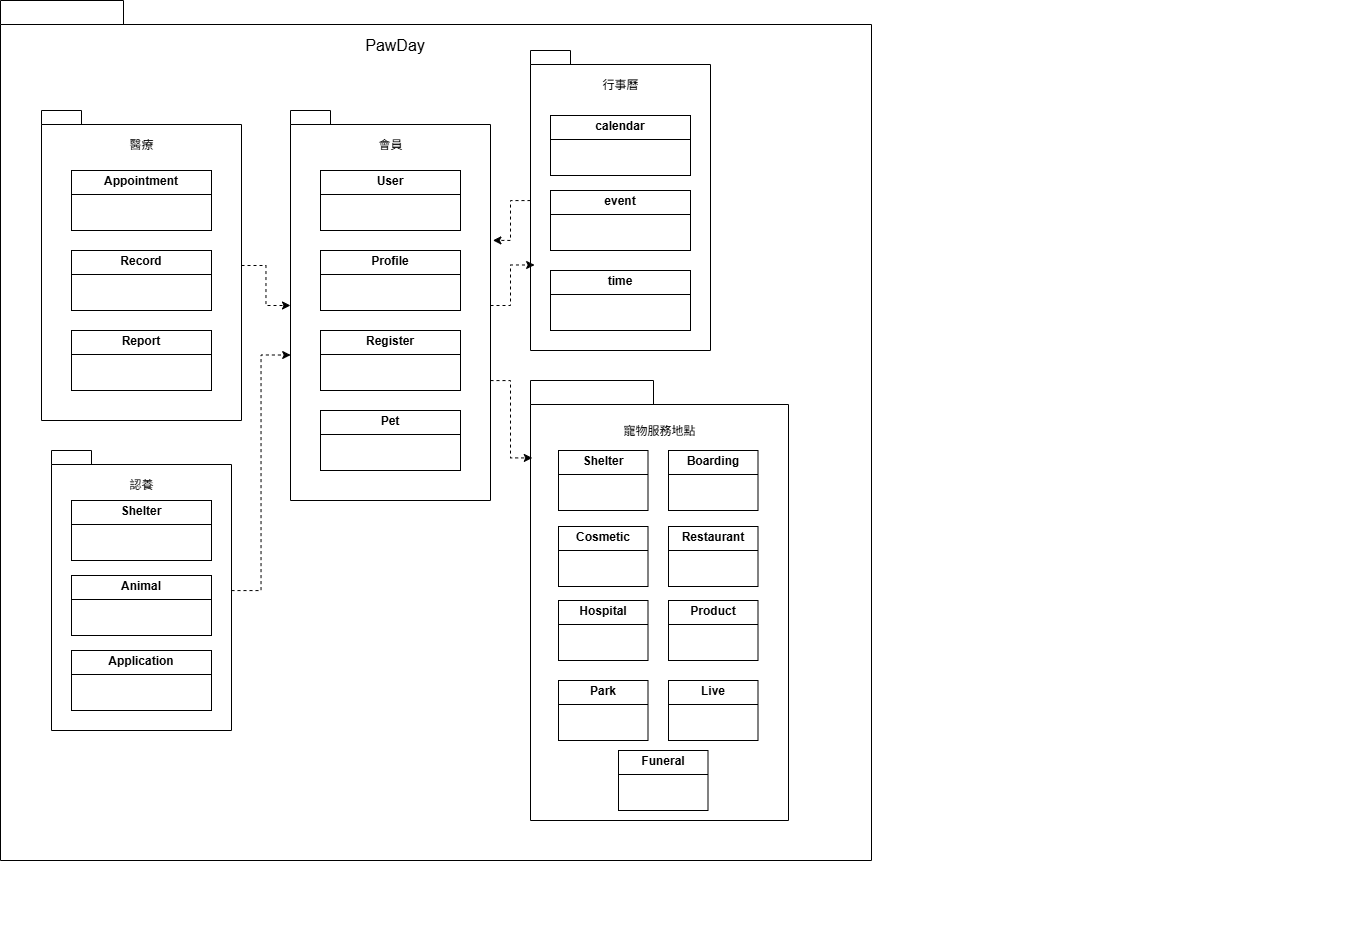

The diagram above was exported from draw.io. Its source (the exported page's mxGraphModel, read from the mxfile embedded in the PNG):
<mxGraphModel dx="584" dy="735" grid="1" gridSize="10" guides="1" tooltips="1" connect="1" arrows="1" fold="1" page="1" pageScale="1" pageWidth="827" pageHeight="1169" background="none" math="0" shadow="0">
  <root>
    <mxCell id="0" />
    <mxCell id="1" parent="0" />
    <mxCell id="37kv9mNvezfoePrRxmmf-17" value="" style="group" parent="1" connectable="0" vertex="1">
      <mxGeometry x="921" y="210" width="830" height="830" as="geometry" />
    </mxCell>
    <mxCell id="WfA0hrVQWqRsIVG3o9oZ-44" value="&lt;span style=&quot;color: rgba(0, 0, 0, 0); font-family: monospace; font-size: 0px; font-weight: 400; text-align: start;&quot;&gt;%3CmxGraphModel%3E%3Croot%3E%3CmxCell%20id%3D%220%22%2F%3E%3CmxCell%20id%3D%221%22%20parent%3D%220%22%2F%3E%3CmxCell%20id%3D%222%22%20value%3D%22%E8%91%AC%E5%84%80%22%20style%3D%22shape%3Dfolder%3BfontStyle%3D1%3BspacingTop%3D10%3BtabWidth%3D50%3BtabHeight%3D17%3BtabPosition%3Dleft%3Bhtml%3D1%3Brounded%3D0%3Bshadow%3D0%3Bcomic%3D0%3BlabelBackgroundColor%3Dnone%3BstrokeWidth%3D1%3BfontFamily%3DVerdana%3BfontSize%3D10%3Balign%3Dcenter%3B%22%20vertex%3D%221%22%20parent%3D%221%22%3E%3CmxGeometry%20x%3D%22774.5%22%20y%3D%22990%22%20width%3D%22112%22%20height%3D%2270%22%20as%3D%22geometry%22%2F%3E%3C%2FmxCell%3E%3C%2Froot%3E%3C%2FmxGraphModel%3E&lt;/span&gt;" style="shape=folder;fontStyle=1;spacingTop=10;tabWidth=123;tabHeight=24;tabPosition=left;html=1;rounded=0;shadow=0;comic=0;labelBackgroundColor=none;strokeWidth=1;fontFamily=Verdana;fontSize=10;align=center;container=0;" vertex="1" parent="37kv9mNvezfoePrRxmmf-17">
      <mxGeometry x="-41" y="-110" width="871" height="860" as="geometry" />
    </mxCell>
    <mxCell id="37kv9mNvezfoePrRxmmf-18" value="" style="shape=folder;fontStyle=1;spacingTop=10;tabWidth=40;tabHeight=14;tabPosition=left;html=1;whiteSpace=wrap;" parent="37kv9mNvezfoePrRxmmf-17" vertex="1">
      <mxGeometry width="200" height="310" as="geometry" />
    </mxCell>
    <mxCell id="37kv9mNvezfoePrRxmmf-19" value="醫療" style="text;html=1;align=center;verticalAlign=middle;whiteSpace=wrap;rounded=0;" parent="37kv9mNvezfoePrRxmmf-17" vertex="1">
      <mxGeometry x="40.75" y="20" width="118.5" height="30" as="geometry" />
    </mxCell>
    <mxCell id="37kv9mNvezfoePrRxmmf-20" value="&lt;p style=&quot;margin:0px;margin-top:4px;text-align:center;&quot;&gt;&lt;span style=&quot;background-color: transparent; color: light-dark(rgb(0, 0, 0), rgb(255, 255, 255)); text-align: left;&quot;&gt;&lt;b&gt;Appointment&lt;/b&gt;&lt;/span&gt;&lt;/p&gt;&lt;hr size=&quot;1&quot; style=&quot;border-style:solid;&quot;&gt;&lt;div style=&quot;height:2px;&quot;&gt;&lt;/div&gt;" style="verticalAlign=top;align=left;overflow=fill;html=1;whiteSpace=wrap;" parent="37kv9mNvezfoePrRxmmf-17" vertex="1">
      <mxGeometry x="30" y="60" width="140" height="60" as="geometry" />
    </mxCell>
    <mxCell id="37kv9mNvezfoePrRxmmf-22" value="&lt;p style=&quot;margin:0px;margin-top:4px;text-align:center;&quot;&gt;&lt;span style=&quot;background-color: transparent; color: light-dark(rgb(0, 0, 0), rgb(255, 255, 255)); text-align: left;&quot;&gt;&lt;b&gt;Report&lt;/b&gt;&lt;/span&gt;&lt;/p&gt;&lt;hr size=&quot;1&quot; style=&quot;border-style:solid;&quot;&gt;&lt;div style=&quot;height:2px;&quot;&gt;&lt;/div&gt;" style="verticalAlign=top;align=left;overflow=fill;html=1;whiteSpace=wrap;" parent="37kv9mNvezfoePrRxmmf-17" vertex="1">
      <mxGeometry x="30" y="220" width="140" height="60" as="geometry" />
    </mxCell>
    <mxCell id="37kv9mNvezfoePrRxmmf-21" value="&lt;p style=&quot;margin:0px;margin-top:4px;text-align:center;&quot;&gt;&lt;span style=&quot;background-color: transparent; color: light-dark(rgb(0, 0, 0), rgb(255, 255, 255)); text-align: left;&quot;&gt;&lt;b&gt;Record&lt;/b&gt;&lt;/span&gt;&lt;/p&gt;&lt;hr size=&quot;1&quot; style=&quot;border-style:solid;&quot;&gt;&lt;div style=&quot;height:2px;&quot;&gt;&lt;/div&gt;" style="verticalAlign=top;align=left;overflow=fill;html=1;whiteSpace=wrap;" parent="37kv9mNvezfoePrRxmmf-17" vertex="1">
      <mxGeometry x="30" y="140" width="140" height="60" as="geometry" />
    </mxCell>
    <mxCell id="3xXbDRpr7l6c8cDtrsjf-7" value="&lt;font style=&quot;font-size: 16px;&quot;&gt;PawDay&lt;/font&gt;" style="text;html=1;align=center;verticalAlign=middle;whiteSpace=wrap;rounded=0;" parent="37kv9mNvezfoePrRxmmf-17" vertex="1">
      <mxGeometry x="259" y="-80" width="190" height="30" as="geometry" />
    </mxCell>
    <mxCell id="yST8qWph-6w7qNrlJc-E-99" value="" style="group" parent="37kv9mNvezfoePrRxmmf-17" connectable="0" vertex="1">
      <mxGeometry x="249" width="200" height="390" as="geometry" />
    </mxCell>
    <mxCell id="yST8qWph-6w7qNrlJc-E-96" value="" style="shape=folder;fontStyle=1;spacingTop=10;tabWidth=40;tabHeight=14;tabPosition=left;html=1;whiteSpace=wrap;" parent="yST8qWph-6w7qNrlJc-E-99" vertex="1">
      <mxGeometry width="200" height="390" as="geometry" />
    </mxCell>
    <mxCell id="yST8qWph-6w7qNrlJc-E-98" value="會員" style="text;html=1;align=center;verticalAlign=middle;whiteSpace=wrap;rounded=0;" parent="yST8qWph-6w7qNrlJc-E-99" vertex="1">
      <mxGeometry x="40.75" y="20" width="118.5" height="30" as="geometry" />
    </mxCell>
    <mxCell id="37kv9mNvezfoePrRxmmf-10" value="&lt;p style=&quot;margin:0px;margin-top:4px;text-align:center;&quot;&gt;&lt;b&gt;User&lt;/b&gt;&lt;/p&gt;&lt;hr size=&quot;1&quot; style=&quot;border-style:solid;&quot;&gt;&lt;div style=&quot;height:2px;&quot;&gt;&lt;/div&gt;" style="verticalAlign=top;align=left;overflow=fill;html=1;whiteSpace=wrap;" parent="yST8qWph-6w7qNrlJc-E-99" vertex="1">
      <mxGeometry x="30" y="60" width="140" height="60" as="geometry" />
    </mxCell>
    <mxCell id="37kv9mNvezfoePrRxmmf-11" value="&lt;p style=&quot;margin:0px;margin-top:4px;text-align:center;&quot;&gt;&lt;b&gt;Profile&lt;/b&gt;&lt;/p&gt;&lt;hr size=&quot;1&quot; style=&quot;border-style:solid;&quot;&gt;&lt;div style=&quot;height:2px;&quot;&gt;&lt;/div&gt;" style="verticalAlign=top;align=left;overflow=fill;html=1;whiteSpace=wrap;" parent="yST8qWph-6w7qNrlJc-E-99" vertex="1">
      <mxGeometry x="30" y="140" width="140" height="60" as="geometry" />
    </mxCell>
    <mxCell id="37kv9mNvezfoePrRxmmf-15" value="&lt;p style=&quot;margin:0px;margin-top:4px;text-align:center;&quot;&gt;&lt;b&gt;Register&lt;/b&gt;&lt;/p&gt;&lt;hr size=&quot;1&quot; style=&quot;border-style:solid;&quot;&gt;&lt;div style=&quot;height:2px;&quot;&gt;&lt;/div&gt;" style="verticalAlign=top;align=left;overflow=fill;html=1;whiteSpace=wrap;" parent="yST8qWph-6w7qNrlJc-E-99" vertex="1">
      <mxGeometry x="30" y="220" width="140" height="60" as="geometry" />
    </mxCell>
    <mxCell id="37kv9mNvezfoePrRxmmf-16" value="&lt;p style=&quot;margin:0px;margin-top:4px;text-align:center;&quot;&gt;&lt;b&gt;Pet&lt;/b&gt;&lt;/p&gt;&lt;hr size=&quot;1&quot; style=&quot;border-style:solid;&quot;&gt;&lt;div style=&quot;height:2px;&quot;&gt;&lt;/div&gt;" style="verticalAlign=top;align=left;overflow=fill;html=1;whiteSpace=wrap;" parent="yST8qWph-6w7qNrlJc-E-99" vertex="1">
      <mxGeometry x="30" y="300" width="140" height="60" as="geometry" />
    </mxCell>
    <mxCell id="WfA0hrVQWqRsIVG3o9oZ-39" style="edgeStyle=orthogonalEdgeStyle;rounded=0;orthogonalLoop=1;jettySize=auto;html=1;dashed=1;" edge="1" parent="37kv9mNvezfoePrRxmmf-17" source="37kv9mNvezfoePrRxmmf-18" target="yST8qWph-6w7qNrlJc-E-96">
      <mxGeometry relative="1" as="geometry" />
    </mxCell>
    <mxCell id="yST8qWph-6w7qNrlJc-E-118" value="" style="shape=folder;fontStyle=1;spacingTop=10;tabWidth=40;tabHeight=14;tabPosition=left;html=1;whiteSpace=wrap;" parent="1" vertex="1">
      <mxGeometry x="1410" y="150" width="180" height="300" as="geometry" />
    </mxCell>
    <mxCell id="yST8qWph-6w7qNrlJc-E-119" value="行事曆" style="text;html=1;align=center;verticalAlign=middle;whiteSpace=wrap;rounded=0;" parent="1" vertex="1">
      <mxGeometry x="1440.75" y="170" width="118.5" height="30" as="geometry" />
    </mxCell>
    <mxCell id="37kv9mNvezfoePrRxmmf-12" value="&lt;p style=&quot;margin:0px;margin-top:4px;text-align:center;&quot;&gt;&lt;b&gt;calendar&lt;/b&gt;&lt;/p&gt;&lt;hr size=&quot;1&quot; style=&quot;border-style:solid;&quot;&gt;&lt;div style=&quot;height:2px;&quot;&gt;&lt;/div&gt;" style="verticalAlign=top;align=left;overflow=fill;html=1;whiteSpace=wrap;" parent="1" vertex="1">
      <mxGeometry x="1430" y="215" width="140" height="60" as="geometry" />
    </mxCell>
    <mxCell id="37kv9mNvezfoePrRxmmf-13" value="&lt;p style=&quot;margin:0px;margin-top:4px;text-align:center;&quot;&gt;&lt;b&gt;event&lt;/b&gt;&lt;/p&gt;&lt;hr size=&quot;1&quot; style=&quot;border-style:solid;&quot;&gt;&lt;div style=&quot;height:2px;&quot;&gt;&lt;/div&gt;" style="verticalAlign=top;align=left;overflow=fill;html=1;whiteSpace=wrap;" parent="1" vertex="1">
      <mxGeometry x="1430" y="290" width="140" height="60" as="geometry" />
    </mxCell>
    <mxCell id="37kv9mNvezfoePrRxmmf-14" value="&lt;p style=&quot;margin:0px;margin-top:4px;text-align:center;&quot;&gt;&lt;b&gt;time&lt;/b&gt;&lt;/p&gt;&lt;hr size=&quot;1&quot; style=&quot;border-style:solid;&quot;&gt;&lt;div style=&quot;height:2px;&quot;&gt;&lt;/div&gt;" style="verticalAlign=top;align=left;overflow=fill;html=1;whiteSpace=wrap;" parent="1" vertex="1">
      <mxGeometry x="1430" y="370" width="140" height="60" as="geometry" />
    </mxCell>
    <mxCell id="6e0c8c40b5770093-30" value="" style="group" parent="1" connectable="0" vertex="1">
      <mxGeometry x="1810" y="304" width="420" height="570" as="geometry" />
    </mxCell>
    <mxCell id="6e0c8c40b5770093-24" value="" style="group" parent="6e0c8c40b5770093-30" connectable="0" vertex="1">
      <mxGeometry width="420" height="570" as="geometry" />
    </mxCell>
    <mxCell id="WfA0hrVQWqRsIVG3o9oZ-27" value="" style="group" vertex="1" connectable="0" parent="1">
      <mxGeometry x="1410" y="480" width="258" height="440" as="geometry" />
    </mxCell>
    <mxCell id="6e0c8c40b5770093-47" value="&lt;span style=&quot;color: rgba(0, 0, 0, 0); font-family: monospace; font-size: 0px; font-weight: 400; text-align: start;&quot;&gt;%3CmxGraphModel%3E%3Croot%3E%3CmxCell%20id%3D%220%22%2F%3E%3CmxCell%20id%3D%221%22%20parent%3D%220%22%2F%3E%3CmxCell%20id%3D%222%22%20value%3D%22%E8%91%AC%E5%84%80%22%20style%3D%22shape%3Dfolder%3BfontStyle%3D1%3BspacingTop%3D10%3BtabWidth%3D50%3BtabHeight%3D17%3BtabPosition%3Dleft%3Bhtml%3D1%3Brounded%3D0%3Bshadow%3D0%3Bcomic%3D0%3BlabelBackgroundColor%3Dnone%3BstrokeWidth%3D1%3BfontFamily%3DVerdana%3BfontSize%3D10%3Balign%3Dcenter%3B%22%20vertex%3D%221%22%20parent%3D%221%22%3E%3CmxGeometry%20x%3D%22774.5%22%20y%3D%22990%22%20width%3D%22112%22%20height%3D%2270%22%20as%3D%22geometry%22%2F%3E%3C%2FmxCell%3E%3C%2Froot%3E%3C%2FmxGraphModel%3E&lt;/span&gt;" style="shape=folder;fontStyle=1;spacingTop=10;tabWidth=123;tabHeight=24;tabPosition=left;html=1;rounded=0;shadow=0;comic=0;labelBackgroundColor=none;strokeWidth=1;fontFamily=Verdana;fontSize=10;align=center;container=0;" parent="WfA0hrVQWqRsIVG3o9oZ-27" vertex="1">
      <mxGeometry width="258" height="440" as="geometry" />
    </mxCell>
    <mxCell id="WfA0hrVQWqRsIVG3o9oZ-2" value="&lt;p style=&quot;text-align: center; margin: 4px 0px 0px;&quot;&gt;&lt;span style=&quot;background-color: transparent; color: light-dark(rgb(0, 0, 0), rgb(255, 255, 255)); text-align: left;&quot;&gt;&lt;b&gt;Boarding&lt;/b&gt;&lt;/span&gt;&lt;/p&gt;&lt;hr size=&quot;1&quot; style=&quot;border-style:solid;&quot;&gt;&lt;div style=&quot;height:2px;&quot;&gt;&lt;/div&gt;" style="verticalAlign=top;align=left;overflow=fill;html=1;whiteSpace=wrap;container=0;" vertex="1" parent="WfA0hrVQWqRsIVG3o9oZ-27">
      <mxGeometry x="138" y="70" width="89.5" height="60" as="geometry" />
    </mxCell>
    <mxCell id="WfA0hrVQWqRsIVG3o9oZ-3" value="&lt;p style=&quot;text-align: center; margin: 4px 0px 0px;&quot;&gt;&lt;span style=&quot;background-color: transparent; text-align: left;&quot;&gt;&lt;b&gt;Product&lt;/b&gt;&lt;/span&gt;&lt;/p&gt;&lt;hr size=&quot;1&quot; style=&quot;border-style:solid;&quot;&gt;&lt;div style=&quot;height:2px;&quot;&gt;&lt;/div&gt;" style="verticalAlign=top;align=left;overflow=fill;html=1;whiteSpace=wrap;container=0;" vertex="1" parent="WfA0hrVQWqRsIVG3o9oZ-27">
      <mxGeometry x="138" y="220" width="89.5" height="60" as="geometry" />
    </mxCell>
    <mxCell id="WfA0hrVQWqRsIVG3o9oZ-23" value="&lt;p style=&quot;text-align: center; margin: 4px 0px 0px;&quot;&gt;&lt;span style=&quot;background-color: transparent; text-align: left;&quot;&gt;&lt;b&gt;Live&lt;/b&gt;&lt;/span&gt;&lt;/p&gt;&lt;hr size=&quot;1&quot; style=&quot;border-style:solid;&quot;&gt;&lt;div style=&quot;height:2px;&quot;&gt;&lt;/div&gt;" style="verticalAlign=top;align=left;overflow=fill;html=1;whiteSpace=wrap;container=0;" vertex="1" parent="WfA0hrVQWqRsIVG3o9oZ-27">
      <mxGeometry x="138" y="300" width="89.5" height="60" as="geometry" />
    </mxCell>
    <mxCell id="WfA0hrVQWqRsIVG3o9oZ-24" value="&lt;p style=&quot;text-align: center; margin: 4px 0px 0px;&quot;&gt;&lt;span style=&quot;background-color: transparent; text-align: left;&quot;&gt;&lt;b&gt;Restaurant&lt;/b&gt;&lt;/span&gt;&lt;/p&gt;&lt;hr size=&quot;1&quot; style=&quot;border-style:solid;&quot;&gt;&lt;div style=&quot;height:2px;&quot;&gt;&lt;/div&gt;" style="verticalAlign=top;align=left;overflow=fill;html=1;whiteSpace=wrap;container=0;" vertex="1" parent="WfA0hrVQWqRsIVG3o9oZ-27">
      <mxGeometry x="138" y="146" width="89.5" height="60" as="geometry" />
    </mxCell>
    <mxCell id="WfA0hrVQWqRsIVG3o9oZ-1" value="&lt;p style=&quot;text-align: center; margin: 4px 0px 0px;&quot;&gt;&lt;span style=&quot;background-color: transparent; color: light-dark(rgb(0, 0, 0), rgb(255, 255, 255)); text-align: left;&quot;&gt;&lt;b&gt;Shelter&lt;/b&gt;&lt;/span&gt;&lt;/p&gt;&lt;hr size=&quot;1&quot; style=&quot;border-style:solid;&quot;&gt;&lt;div style=&quot;height:2px;&quot;&gt;&lt;/div&gt;" style="verticalAlign=top;align=left;overflow=fill;html=1;whiteSpace=wrap;container=0;" vertex="1" parent="WfA0hrVQWqRsIVG3o9oZ-27">
      <mxGeometry x="28" y="70" width="89.5" height="60" as="geometry" />
    </mxCell>
    <mxCell id="37kv9mNvezfoePrRxmmf-33" value="&lt;p style=&quot;margin:0px;margin-top:4px;text-align:center;&quot;&gt;&lt;b&gt;Hospital&lt;/b&gt;&lt;/p&gt;&lt;hr size=&quot;1&quot; style=&quot;border-style:solid;&quot;&gt;&lt;div style=&quot;height:2px;&quot;&gt;&lt;/div&gt;" style="verticalAlign=top;align=left;overflow=fill;html=1;whiteSpace=wrap;container=0;" parent="WfA0hrVQWqRsIVG3o9oZ-27" vertex="1">
      <mxGeometry x="28" y="220" width="89.5" height="60" as="geometry" />
    </mxCell>
    <mxCell id="37kv9mNvezfoePrRxmmf-32" value="&lt;p style=&quot;margin:0px;margin-top:4px;text-align:center;&quot;&gt;&lt;b&gt;Park&lt;/b&gt;&lt;/p&gt;&lt;hr size=&quot;1&quot; style=&quot;border-style:solid;&quot;&gt;&lt;div style=&quot;height:2px;&quot;&gt;&lt;/div&gt;" style="verticalAlign=top;align=left;overflow=fill;html=1;whiteSpace=wrap;container=0;" parent="WfA0hrVQWqRsIVG3o9oZ-27" vertex="1">
      <mxGeometry x="28" y="300" width="89.5" height="60" as="geometry" />
    </mxCell>
    <mxCell id="WfA0hrVQWqRsIVG3o9oZ-28" value="" style="group" vertex="1" connectable="0" parent="1">
      <mxGeometry x="1438" y="516" width="160.25" height="394" as="geometry" />
    </mxCell>
    <mxCell id="WfA0hrVQWqRsIVG3o9oZ-25" value="&lt;p style=&quot;text-align: center; margin: 4px 0px 0px;&quot;&gt;&lt;span style=&quot;background-color: transparent; text-align: left;&quot;&gt;&lt;b&gt;Funeral&lt;/b&gt;&lt;/span&gt;&lt;/p&gt;&lt;hr size=&quot;1&quot; style=&quot;border-style:solid;&quot;&gt;&lt;div style=&quot;height:2px;&quot;&gt;&lt;/div&gt;" style="verticalAlign=top;align=left;overflow=fill;html=1;whiteSpace=wrap;container=0;" vertex="1" parent="WfA0hrVQWqRsIVG3o9oZ-28">
      <mxGeometry x="60" y="334" width="89.5" height="60" as="geometry" />
    </mxCell>
    <mxCell id="yST8qWph-6w7qNrlJc-E-26" value="&lt;div&gt;&lt;span style=&quot;background-color: transparent; color: light-dark(rgb(0, 0, 0), rgb(255, 255, 255));&quot;&gt;寵物服務地點&lt;/span&gt;&lt;/div&gt;" style="text;html=1;align=center;verticalAlign=middle;whiteSpace=wrap;rounded=0;container=0;" parent="WfA0hrVQWqRsIVG3o9oZ-28" vertex="1">
      <mxGeometry x="41.75" width="118.5" height="30" as="geometry" />
    </mxCell>
    <mxCell id="37kv9mNvezfoePrRxmmf-47" value="&lt;p style=&quot;text-align: center; margin: 4px 0px 0px;&quot;&gt;&lt;span style=&quot;background-color: transparent; text-align: left;&quot;&gt;&lt;b&gt;Cosmetic&lt;/b&gt;&lt;/span&gt;&lt;/p&gt;&lt;hr size=&quot;1&quot; style=&quot;border-style:solid;&quot;&gt;&lt;div style=&quot;height:2px;&quot;&gt;&lt;/div&gt;" style="verticalAlign=top;align=left;overflow=fill;html=1;whiteSpace=wrap;container=0;" parent="WfA0hrVQWqRsIVG3o9oZ-28" vertex="1">
      <mxGeometry y="110" width="89.5" height="60" as="geometry" />
    </mxCell>
    <mxCell id="WfA0hrVQWqRsIVG3o9oZ-34" value="" style="group" vertex="1" connectable="0" parent="1">
      <mxGeometry x="931" y="550" width="180" height="280" as="geometry" />
    </mxCell>
    <mxCell id="37kv9mNvezfoePrRxmmf-26" value="" style="shape=folder;fontStyle=1;spacingTop=10;tabWidth=40;tabHeight=14;tabPosition=left;html=1;whiteSpace=wrap;" parent="WfA0hrVQWqRsIVG3o9oZ-34" vertex="1">
      <mxGeometry width="180" height="280" as="geometry" />
    </mxCell>
    <mxCell id="WfA0hrVQWqRsIVG3o9oZ-33" value="" style="group" vertex="1" connectable="0" parent="WfA0hrVQWqRsIVG3o9oZ-34">
      <mxGeometry x="20" y="20" width="140" height="240" as="geometry" />
    </mxCell>
    <mxCell id="37kv9mNvezfoePrRxmmf-27" value="認養" style="text;html=1;align=center;verticalAlign=middle;whiteSpace=wrap;rounded=0;" parent="WfA0hrVQWqRsIVG3o9oZ-33" vertex="1">
      <mxGeometry x="10.75" width="118.5" height="30" as="geometry" />
    </mxCell>
    <mxCell id="37kv9mNvezfoePrRxmmf-28" value="&lt;p style=&quot;margin:0px;margin-top:4px;text-align:center;&quot;&gt;&lt;span style=&quot;background-color: transparent; color: light-dark(rgb(0, 0, 0), rgb(255, 255, 255)); text-align: left;&quot;&gt;&lt;b&gt;Shelter&lt;/b&gt;&lt;/span&gt;&lt;/p&gt;&lt;hr size=&quot;1&quot; style=&quot;border-style:solid;&quot;&gt;&lt;div style=&quot;height:2px;&quot;&gt;&lt;/div&gt;" style="verticalAlign=top;align=left;overflow=fill;html=1;whiteSpace=wrap;" parent="WfA0hrVQWqRsIVG3o9oZ-33" vertex="1">
      <mxGeometry y="30" width="140" height="60" as="geometry" />
    </mxCell>
    <mxCell id="37kv9mNvezfoePrRxmmf-29" value="&lt;p style=&quot;margin:0px;margin-top:4px;text-align:center;&quot;&gt;&lt;span style=&quot;background-color: transparent; color: light-dark(rgb(0, 0, 0), rgb(255, 255, 255)); text-align: left;&quot;&gt;&lt;b&gt;Animal&lt;/b&gt;&lt;/span&gt;&lt;/p&gt;&lt;hr size=&quot;1&quot; style=&quot;border-style:solid;&quot;&gt;&lt;div style=&quot;height:2px;&quot;&gt;&lt;/div&gt;" style="verticalAlign=top;align=left;overflow=fill;html=1;whiteSpace=wrap;" parent="WfA0hrVQWqRsIVG3o9oZ-33" vertex="1">
      <mxGeometry y="105" width="140" height="60" as="geometry" />
    </mxCell>
    <mxCell id="37kv9mNvezfoePrRxmmf-30" value="&lt;p style=&quot;margin:0px;margin-top:4px;text-align:center;&quot;&gt;&lt;b&gt;Application&lt;/b&gt;&lt;/p&gt;&lt;hr size=&quot;1&quot; style=&quot;border-style:solid;&quot;&gt;&lt;div style=&quot;height:2px;&quot;&gt;&lt;/div&gt;" style="verticalAlign=top;align=left;overflow=fill;html=1;whiteSpace=wrap;" parent="WfA0hrVQWqRsIVG3o9oZ-33" vertex="1">
      <mxGeometry y="180" width="140" height="60" as="geometry" />
    </mxCell>
    <mxCell id="WfA0hrVQWqRsIVG3o9oZ-40" style="edgeStyle=orthogonalEdgeStyle;rounded=0;orthogonalLoop=1;jettySize=auto;html=1;entryX=0.001;entryY=0.627;entryDx=0;entryDy=0;entryPerimeter=0;dashed=1;" edge="1" parent="1" source="37kv9mNvezfoePrRxmmf-26" target="yST8qWph-6w7qNrlJc-E-96">
      <mxGeometry relative="1" as="geometry" />
    </mxCell>
    <mxCell id="WfA0hrVQWqRsIVG3o9oZ-41" style="edgeStyle=orthogonalEdgeStyle;rounded=0;orthogonalLoop=1;jettySize=auto;html=1;entryX=1.012;entryY=0.333;entryDx=0;entryDy=0;entryPerimeter=0;dashed=1;" edge="1" parent="1" source="yST8qWph-6w7qNrlJc-E-118" target="yST8qWph-6w7qNrlJc-E-96">
      <mxGeometry relative="1" as="geometry" />
    </mxCell>
    <mxCell id="WfA0hrVQWqRsIVG3o9oZ-42" style="edgeStyle=orthogonalEdgeStyle;rounded=0;orthogonalLoop=1;jettySize=auto;html=1;entryX=0.023;entryY=0.715;entryDx=0;entryDy=0;entryPerimeter=0;dashed=1;" edge="1" parent="1" source="yST8qWph-6w7qNrlJc-E-96" target="yST8qWph-6w7qNrlJc-E-118">
      <mxGeometry relative="1" as="geometry" />
    </mxCell>
    <mxCell id="WfA0hrVQWqRsIVG3o9oZ-43" style="edgeStyle=orthogonalEdgeStyle;rounded=0;orthogonalLoop=1;jettySize=auto;html=1;entryX=0.007;entryY=0.176;entryDx=0;entryDy=0;entryPerimeter=0;dashed=1;" edge="1" parent="1" source="yST8qWph-6w7qNrlJc-E-96" target="6e0c8c40b5770093-47">
      <mxGeometry relative="1" as="geometry">
        <Array as="points">
          <mxPoint x="1390" y="480" />
          <mxPoint x="1390" y="557" />
        </Array>
      </mxGeometry>
    </mxCell>
  </root>
</mxGraphModel>